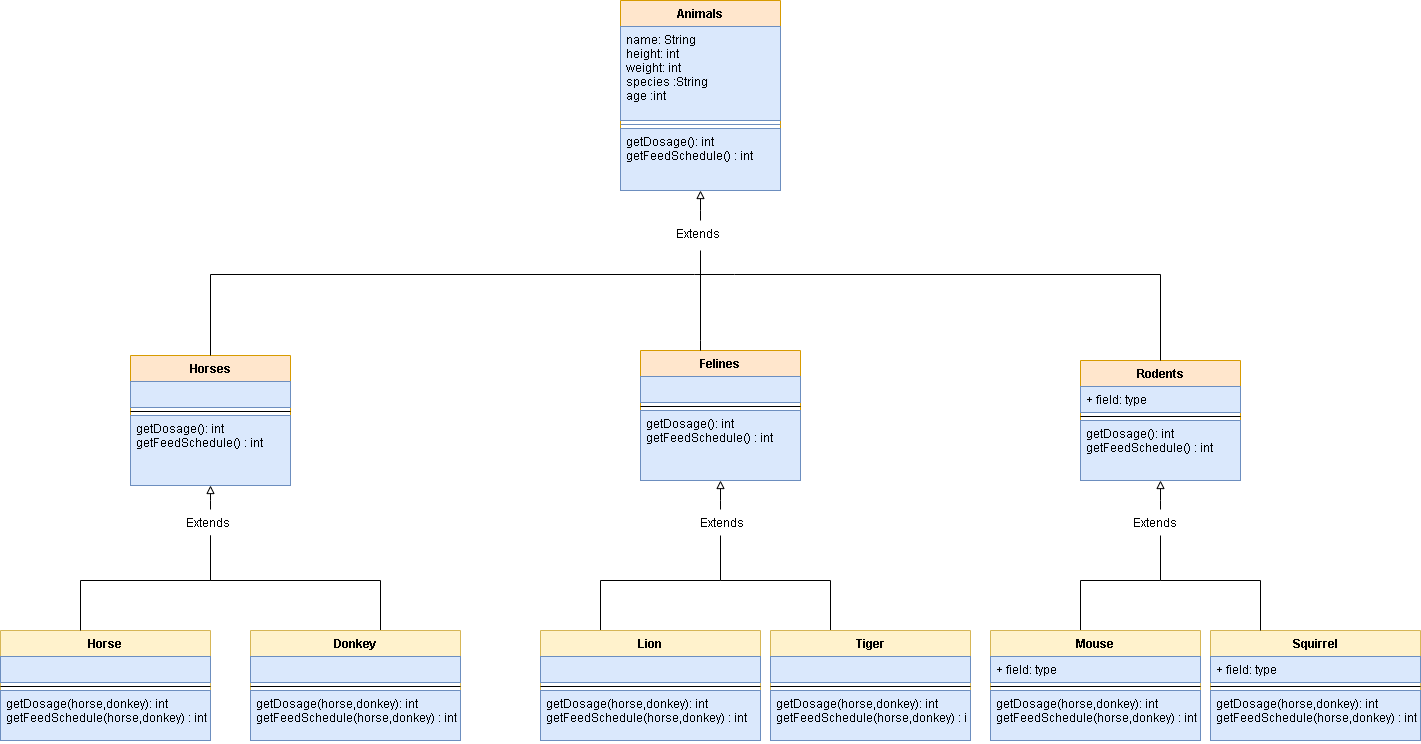

The diagram above was exported from draw.io. Its source (the exported page's mxGraphModel, read from the mxfile embedded in the PNG):
<mxGraphModel dx="1865" dy="547" grid="1" gridSize="10" guides="1" tooltips="1" connect="1" arrows="1" fold="1" page="1" pageScale="1" pageWidth="827" pageHeight="1169" math="0" shadow="0">
  <root>
    <mxCell id="0" />
    <mxCell id="1" parent="0" />
    <mxCell id="fusliQBVBwAT4Y1Il2Qh-13" value="Animals" style="swimlane;fontStyle=1;align=center;verticalAlign=top;childLayout=stackLayout;horizontal=1;startSize=26;horizontalStack=0;resizeParent=1;resizeParentMax=0;resizeLast=0;collapsible=1;marginBottom=0;rounded=0;shadow=0;strokeWidth=1;fillColor=#ffe6cc;strokeColor=#d79b00;" parent="1" vertex="1">
      <mxGeometry x="320" y="50" width="160" height="190" as="geometry" />
    </mxCell>
    <mxCell id="fusliQBVBwAT4Y1Il2Qh-14" value="name: String&#10;height: int&#10;weight: int&#10;species :String&#10;age :int" style="text;strokeColor=#6c8ebf;fillColor=#dae8fc;align=left;verticalAlign=top;spacingLeft=4;spacingRight=4;overflow=hidden;rotatable=0;points=[[0,0.5],[1,0.5]];portConstraint=eastwest;rounded=0;shadow=0;" parent="fusliQBVBwAT4Y1Il2Qh-13" vertex="1">
      <mxGeometry y="26" width="160" height="94" as="geometry" />
    </mxCell>
    <mxCell id="fusliQBVBwAT4Y1Il2Qh-15" value="" style="line;strokeWidth=1;fillColor=#dae8fc;align=left;verticalAlign=middle;spacingTop=-1;spacingLeft=3;spacingRight=3;rotatable=0;labelPosition=right;points=[];portConstraint=eastwest;rounded=0;shadow=0;strokeColor=#6c8ebf;" parent="fusliQBVBwAT4Y1Il2Qh-13" vertex="1">
      <mxGeometry y="120" width="160" height="8" as="geometry" />
    </mxCell>
    <mxCell id="fusliQBVBwAT4Y1Il2Qh-16" value="getDosage(): int&#10;getFeedSchedule() : int" style="text;strokeColor=#6c8ebf;fillColor=#dae8fc;align=left;verticalAlign=top;spacingLeft=4;spacingRight=4;overflow=hidden;rotatable=0;points=[[0,0.5],[1,0.5]];portConstraint=eastwest;rounded=0;shadow=0;" parent="fusliQBVBwAT4Y1Il2Qh-13" vertex="1">
      <mxGeometry y="128" width="160" height="62" as="geometry" />
    </mxCell>
    <mxCell id="fusliQBVBwAT4Y1Il2Qh-33" value="Horses" style="swimlane;fontStyle=1;align=center;verticalAlign=top;childLayout=stackLayout;horizontal=1;startSize=26;horizontalStack=0;resizeParent=1;resizeParentMax=0;resizeLast=0;collapsible=1;marginBottom=0;rounded=0;shadow=0;strokeWidth=1;fillColor=#ffe6cc;strokeColor=#d79b00;" parent="1" vertex="1">
      <mxGeometry x="-170" y="405" width="160" height="130" as="geometry" />
    </mxCell>
    <mxCell id="fusliQBVBwAT4Y1Il2Qh-34" value="" style="text;strokeColor=#6c8ebf;fillColor=#dae8fc;align=left;verticalAlign=top;spacingLeft=4;spacingRight=4;overflow=hidden;rotatable=0;points=[[0,0.5],[1,0.5]];portConstraint=eastwest;rounded=0;shadow=0;" parent="fusliQBVBwAT4Y1Il2Qh-33" vertex="1">
      <mxGeometry y="26" width="160" height="26" as="geometry" />
    </mxCell>
    <mxCell id="fusliQBVBwAT4Y1Il2Qh-35" value="" style="line;strokeWidth=1;fillColor=none;align=left;verticalAlign=middle;spacingTop=-1;spacingLeft=3;spacingRight=3;rotatable=0;labelPosition=right;points=[];portConstraint=eastwest;rounded=0;shadow=0;" parent="fusliQBVBwAT4Y1Il2Qh-33" vertex="1">
      <mxGeometry y="52" width="160" height="8" as="geometry" />
    </mxCell>
    <mxCell id="fusliQBVBwAT4Y1Il2Qh-36" value="getDosage(): int &#10;getFeedSchedule() : int" style="text;strokeColor=#6c8ebf;fillColor=#dae8fc;align=left;verticalAlign=top;spacingLeft=4;spacingRight=4;overflow=hidden;rotatable=0;points=[[0,0.5],[1,0.5]];portConstraint=eastwest;rounded=0;shadow=0;" parent="fusliQBVBwAT4Y1Il2Qh-33" vertex="1">
      <mxGeometry y="60" width="160" height="70" as="geometry" />
    </mxCell>
    <mxCell id="fusliQBVBwAT4Y1Il2Qh-51" style="edgeStyle=orthogonalEdgeStyle;rounded=0;orthogonalLoop=1;jettySize=auto;html=1;endArrow=block;endFill=0;entryX=0.5;entryY=1;entryDx=0;entryDy=0;startArrow=none;" parent="1" source="fusliQBVBwAT4Y1Il2Qh-52" target="fusliQBVBwAT4Y1Il2Qh-13" edge="1">
      <mxGeometry relative="1" as="geometry">
        <mxPoint x="400" y="290" as="targetPoint" />
        <Array as="points">
          <mxPoint x="400" y="260" />
          <mxPoint x="400" y="260" />
        </Array>
      </mxGeometry>
    </mxCell>
    <mxCell id="fusliQBVBwAT4Y1Il2Qh-37" value="Felines" style="swimlane;fontStyle=1;align=center;verticalAlign=top;childLayout=stackLayout;horizontal=1;startSize=26;horizontalStack=0;resizeParent=1;resizeParentMax=0;resizeLast=0;collapsible=1;marginBottom=0;rounded=0;shadow=0;strokeWidth=1;fillColor=#ffe6cc;strokeColor=#d79b00;" parent="1" vertex="1">
      <mxGeometry x="340" y="400" width="160" height="130" as="geometry" />
    </mxCell>
    <mxCell id="fusliQBVBwAT4Y1Il2Qh-38" value="" style="text;strokeColor=#6c8ebf;fillColor=#dae8fc;align=left;verticalAlign=top;spacingLeft=4;spacingRight=4;overflow=hidden;rotatable=0;points=[[0,0.5],[1,0.5]];portConstraint=eastwest;rounded=0;shadow=0;" parent="fusliQBVBwAT4Y1Il2Qh-37" vertex="1">
      <mxGeometry y="26" width="160" height="26" as="geometry" />
    </mxCell>
    <mxCell id="fusliQBVBwAT4Y1Il2Qh-39" value="" style="line;strokeWidth=1;fillColor=none;align=left;verticalAlign=middle;spacingTop=-1;spacingLeft=3;spacingRight=3;rotatable=0;labelPosition=right;points=[];portConstraint=eastwest;rounded=0;shadow=0;" parent="fusliQBVBwAT4Y1Il2Qh-37" vertex="1">
      <mxGeometry y="52" width="160" height="8" as="geometry" />
    </mxCell>
    <mxCell id="fusliQBVBwAT4Y1Il2Qh-40" value="getDosage(): int &#10;getFeedSchedule() : int" style="text;strokeColor=#6c8ebf;fillColor=#dae8fc;align=left;verticalAlign=top;spacingLeft=4;spacingRight=4;overflow=hidden;rotatable=0;points=[[0,0.5],[1,0.5]];portConstraint=eastwest;rounded=0;shadow=0;" parent="fusliQBVBwAT4Y1Il2Qh-37" vertex="1">
      <mxGeometry y="60" width="160" height="70" as="geometry" />
    </mxCell>
    <mxCell id="fusliQBVBwAT4Y1Il2Qh-41" value="Rodents" style="swimlane;fontStyle=1;align=center;verticalAlign=top;childLayout=stackLayout;horizontal=1;startSize=26;horizontalStack=0;resizeParent=1;resizeParentMax=0;resizeLast=0;collapsible=1;marginBottom=0;rounded=0;shadow=0;strokeWidth=1;fillColor=#ffe6cc;strokeColor=#d79b00;" parent="1" vertex="1">
      <mxGeometry x="780" y="410" width="160" height="120" as="geometry" />
    </mxCell>
    <mxCell id="fusliQBVBwAT4Y1Il2Qh-42" value="+ field: type" style="text;strokeColor=#6c8ebf;fillColor=#dae8fc;align=left;verticalAlign=top;spacingLeft=4;spacingRight=4;overflow=hidden;rotatable=0;points=[[0,0.5],[1,0.5]];portConstraint=eastwest;rounded=0;shadow=0;" parent="fusliQBVBwAT4Y1Il2Qh-41" vertex="1">
      <mxGeometry y="26" width="160" height="26" as="geometry" />
    </mxCell>
    <mxCell id="fusliQBVBwAT4Y1Il2Qh-43" value="" style="line;strokeWidth=1;fillColor=none;align=left;verticalAlign=middle;spacingTop=-1;spacingLeft=3;spacingRight=3;rotatable=0;labelPosition=right;points=[];portConstraint=eastwest;rounded=0;shadow=0;" parent="fusliQBVBwAT4Y1Il2Qh-41" vertex="1">
      <mxGeometry y="52" width="160" height="8" as="geometry" />
    </mxCell>
    <mxCell id="fusliQBVBwAT4Y1Il2Qh-44" value="getDosage(): int &#10;getFeedSchedule() : int" style="text;strokeColor=#6c8ebf;fillColor=#dae8fc;align=left;verticalAlign=top;spacingLeft=4;spacingRight=4;overflow=hidden;rotatable=0;points=[[0,0.5],[1,0.5]];portConstraint=eastwest;rounded=0;shadow=0;" parent="fusliQBVBwAT4Y1Il2Qh-41" vertex="1">
      <mxGeometry y="60" width="160" height="60" as="geometry" />
    </mxCell>
    <mxCell id="fusliQBVBwAT4Y1Il2Qh-49" style="edgeStyle=orthogonalEdgeStyle;rounded=0;orthogonalLoop=1;jettySize=auto;html=1;entryX=0.5;entryY=0;entryDx=0;entryDy=0;endArrow=none;endFill=0;" parent="1" source="fusliQBVBwAT4Y1Il2Qh-48" target="fusliQBVBwAT4Y1Il2Qh-41" edge="1">
      <mxGeometry relative="1" as="geometry" />
    </mxCell>
    <mxCell id="fusliQBVBwAT4Y1Il2Qh-50" style="edgeStyle=orthogonalEdgeStyle;rounded=0;orthogonalLoop=1;jettySize=auto;html=1;endArrow=none;endFill=0;" parent="1" source="fusliQBVBwAT4Y1Il2Qh-48" target="fusliQBVBwAT4Y1Il2Qh-33" edge="1">
      <mxGeometry relative="1" as="geometry" />
    </mxCell>
    <mxCell id="fusliQBVBwAT4Y1Il2Qh-48" value="" style="line;strokeWidth=1;fillColor=none;align=left;verticalAlign=middle;spacingTop=-1;spacingLeft=3;spacingRight=3;rotatable=0;labelPosition=right;points=[];portConstraint=eastwest;rounded=0;shadow=0;" parent="1" vertex="1">
      <mxGeometry x="394" y="320" width="40" height="8" as="geometry" />
    </mxCell>
    <mxCell id="fusliQBVBwAT4Y1Il2Qh-52" value="Extends&#10;" style="text;strokeColor=none;fillColor=none;align=left;verticalAlign=top;spacingLeft=4;spacingRight=4;overflow=hidden;rotatable=0;points=[[0,0.5],[1,0.5]];portConstraint=eastwest;rounded=0;shadow=0;" parent="1" vertex="1">
      <mxGeometry x="370" y="270" width="100" height="26" as="geometry" />
    </mxCell>
    <mxCell id="fusliQBVBwAT4Y1Il2Qh-53" value="" style="edgeStyle=orthogonalEdgeStyle;rounded=0;orthogonalLoop=1;jettySize=auto;html=1;endArrow=none;endFill=0;" parent="1" source="fusliQBVBwAT4Y1Il2Qh-37" edge="1">
      <mxGeometry relative="1" as="geometry">
        <mxPoint x="400" y="300" as="targetPoint" />
        <mxPoint x="400" y="360" as="sourcePoint" />
        <Array as="points">
          <mxPoint x="400" y="390" />
          <mxPoint x="400" y="390" />
        </Array>
      </mxGeometry>
    </mxCell>
    <mxCell id="fusliQBVBwAT4Y1Il2Qh-83" style="edgeStyle=orthogonalEdgeStyle;rounded=0;orthogonalLoop=1;jettySize=auto;html=1;entryX=0.5;entryY=1;entryDx=0;entryDy=0;endArrow=block;endFill=0;startArrow=none;" parent="1" source="fusliQBVBwAT4Y1Il2Qh-87" target="fusliQBVBwAT4Y1Il2Qh-33" edge="1">
      <mxGeometry relative="1" as="geometry">
        <Array as="points">
          <mxPoint x="-90" y="550" />
          <mxPoint x="-90" y="550" />
        </Array>
      </mxGeometry>
    </mxCell>
    <mxCell id="fusliQBVBwAT4Y1Il2Qh-56" value="Horse" style="swimlane;fontStyle=1;align=center;verticalAlign=top;childLayout=stackLayout;horizontal=1;startSize=26;horizontalStack=0;resizeParent=1;resizeParentMax=0;resizeLast=0;collapsible=1;marginBottom=0;rounded=0;shadow=0;strokeWidth=1;fillColor=#fff2cc;strokeColor=#d6b656;" parent="1" vertex="1">
      <mxGeometry x="-300" y="680" width="210" height="110" as="geometry" />
    </mxCell>
    <mxCell id="fusliQBVBwAT4Y1Il2Qh-57" value=" &#10;" style="text;strokeColor=#6c8ebf;fillColor=#dae8fc;align=left;verticalAlign=top;spacingLeft=4;spacingRight=4;overflow=hidden;rotatable=0;points=[[0,0.5],[1,0.5]];portConstraint=eastwest;rounded=0;shadow=0;" parent="fusliQBVBwAT4Y1Il2Qh-56" vertex="1">
      <mxGeometry y="26" width="210" height="26" as="geometry" />
    </mxCell>
    <mxCell id="fusliQBVBwAT4Y1Il2Qh-58" value="" style="line;strokeWidth=1;fillColor=none;align=left;verticalAlign=middle;spacingTop=-1;spacingLeft=3;spacingRight=3;rotatable=0;labelPosition=right;points=[];portConstraint=eastwest;rounded=0;shadow=0;" parent="fusliQBVBwAT4Y1Il2Qh-56" vertex="1">
      <mxGeometry y="52" width="210" height="8" as="geometry" />
    </mxCell>
    <mxCell id="fusliQBVBwAT4Y1Il2Qh-59" value="getDosage(horse,donkey): int &#10;getFeedSchedule(horse,donkey) : int" style="text;strokeColor=#6c8ebf;fillColor=#dae8fc;align=left;verticalAlign=top;spacingLeft=4;spacingRight=4;overflow=hidden;rotatable=0;points=[[0,0.5],[1,0.5]];portConstraint=eastwest;rounded=0;shadow=0;" parent="fusliQBVBwAT4Y1Il2Qh-56" vertex="1">
      <mxGeometry y="60" width="210" height="50" as="geometry" />
    </mxCell>
    <mxCell id="fusliQBVBwAT4Y1Il2Qh-84" style="edgeStyle=orthogonalEdgeStyle;rounded=0;orthogonalLoop=1;jettySize=auto;html=1;endArrow=none;endFill=0;" parent="1" source="fusliQBVBwAT4Y1Il2Qh-60" target="fusliQBVBwAT4Y1Il2Qh-87" edge="1">
      <mxGeometry relative="1" as="geometry">
        <mxPoint x="-90" y="590" as="targetPoint" />
        <Array as="points">
          <mxPoint x="80" y="630" />
          <mxPoint x="-90" y="630" />
        </Array>
      </mxGeometry>
    </mxCell>
    <mxCell id="fusliQBVBwAT4Y1Il2Qh-60" value="Donkey" style="swimlane;fontStyle=1;align=center;verticalAlign=top;childLayout=stackLayout;horizontal=1;startSize=26;horizontalStack=0;resizeParent=1;resizeParentMax=0;resizeLast=0;collapsible=1;marginBottom=0;rounded=0;shadow=0;strokeWidth=1;fillColor=#fff2cc;strokeColor=#d6b656;" parent="1" vertex="1">
      <mxGeometry x="-50" y="680" width="210" height="110" as="geometry" />
    </mxCell>
    <mxCell id="fusliQBVBwAT4Y1Il2Qh-61" value=" &#10;" style="text;strokeColor=#6c8ebf;fillColor=#dae8fc;align=left;verticalAlign=top;spacingLeft=4;spacingRight=4;overflow=hidden;rotatable=0;points=[[0,0.5],[1,0.5]];portConstraint=eastwest;rounded=0;shadow=0;" parent="fusliQBVBwAT4Y1Il2Qh-60" vertex="1">
      <mxGeometry y="26" width="210" height="26" as="geometry" />
    </mxCell>
    <mxCell id="fusliQBVBwAT4Y1Il2Qh-62" value="" style="line;strokeWidth=1;fillColor=none;align=left;verticalAlign=middle;spacingTop=-1;spacingLeft=3;spacingRight=3;rotatable=0;labelPosition=right;points=[];portConstraint=eastwest;rounded=0;shadow=0;" parent="fusliQBVBwAT4Y1Il2Qh-60" vertex="1">
      <mxGeometry y="52" width="210" height="8" as="geometry" />
    </mxCell>
    <mxCell id="fusliQBVBwAT4Y1Il2Qh-63" value="getDosage(horse,donkey): int &#10;getFeedSchedule(horse,donkey) : int" style="text;strokeColor=#6c8ebf;fillColor=#dae8fc;align=left;verticalAlign=top;spacingLeft=4;spacingRight=4;overflow=hidden;rotatable=0;points=[[0,0.5],[1,0.5]];portConstraint=eastwest;rounded=0;shadow=0;" parent="fusliQBVBwAT4Y1Il2Qh-60" vertex="1">
      <mxGeometry y="60" width="210" height="50" as="geometry" />
    </mxCell>
    <mxCell id="fusliQBVBwAT4Y1Il2Qh-89" style="edgeStyle=orthogonalEdgeStyle;rounded=0;orthogonalLoop=1;jettySize=auto;html=1;entryX=0.5;entryY=1;entryDx=0;entryDy=0;endArrow=block;endFill=0;startArrow=none;" parent="1" source="fusliQBVBwAT4Y1Il2Qh-91" target="fusliQBVBwAT4Y1Il2Qh-37" edge="1">
      <mxGeometry relative="1" as="geometry">
        <Array as="points">
          <mxPoint x="420" y="550" />
          <mxPoint x="420" y="550" />
        </Array>
      </mxGeometry>
    </mxCell>
    <mxCell id="fusliQBVBwAT4Y1Il2Qh-93" style="edgeStyle=orthogonalEdgeStyle;rounded=0;orthogonalLoop=1;jettySize=auto;html=1;endArrow=none;endFill=0;" parent="1" source="fusliQBVBwAT4Y1Il2Qh-72" edge="1">
      <mxGeometry relative="1" as="geometry">
        <mxPoint x="420" y="629.9999999999999" as="targetPoint" />
        <Array as="points">
          <mxPoint x="300" y="630" />
        </Array>
      </mxGeometry>
    </mxCell>
    <mxCell id="fusliQBVBwAT4Y1Il2Qh-72" value="Lion" style="swimlane;fontStyle=1;align=center;verticalAlign=top;childLayout=stackLayout;horizontal=1;startSize=26;horizontalStack=0;resizeParent=1;resizeParentMax=0;resizeLast=0;collapsible=1;marginBottom=0;rounded=0;shadow=0;strokeWidth=1;fillColor=#fff2cc;strokeColor=#d6b656;" parent="1" vertex="1">
      <mxGeometry x="240" y="680" width="220" height="110" as="geometry" />
    </mxCell>
    <mxCell id="fusliQBVBwAT4Y1Il2Qh-73" value=" &#10;" style="text;strokeColor=#6c8ebf;fillColor=#dae8fc;align=left;verticalAlign=top;spacingLeft=4;spacingRight=4;overflow=hidden;rotatable=0;points=[[0,0.5],[1,0.5]];portConstraint=eastwest;rounded=0;shadow=0;" parent="fusliQBVBwAT4Y1Il2Qh-72" vertex="1">
      <mxGeometry y="26" width="220" height="26" as="geometry" />
    </mxCell>
    <mxCell id="fusliQBVBwAT4Y1Il2Qh-74" value="" style="line;strokeWidth=1;fillColor=none;align=left;verticalAlign=middle;spacingTop=-1;spacingLeft=3;spacingRight=3;rotatable=0;labelPosition=right;points=[];portConstraint=eastwest;rounded=0;shadow=0;" parent="fusliQBVBwAT4Y1Il2Qh-72" vertex="1">
      <mxGeometry y="52" width="220" height="8" as="geometry" />
    </mxCell>
    <mxCell id="fusliQBVBwAT4Y1Il2Qh-75" value="getDosage(horse,donkey): int &#10;getFeedSchedule(horse,donkey) : int" style="text;strokeColor=#6c8ebf;fillColor=#dae8fc;align=left;verticalAlign=top;spacingLeft=4;spacingRight=4;overflow=hidden;rotatable=0;points=[[0,0.5],[1,0.5]];portConstraint=eastwest;rounded=0;shadow=0;" parent="fusliQBVBwAT4Y1Il2Qh-72" vertex="1">
      <mxGeometry y="60" width="220" height="50" as="geometry" />
    </mxCell>
    <mxCell id="fusliQBVBwAT4Y1Il2Qh-90" style="edgeStyle=orthogonalEdgeStyle;rounded=0;orthogonalLoop=1;jettySize=auto;html=1;endArrow=none;endFill=0;" parent="1" source="fusliQBVBwAT4Y1Il2Qh-76" target="fusliQBVBwAT4Y1Il2Qh-91" edge="1">
      <mxGeometry relative="1" as="geometry">
        <mxPoint x="420" y="600" as="targetPoint" />
        <Array as="points">
          <mxPoint x="530" y="630" />
          <mxPoint x="420" y="630" />
        </Array>
      </mxGeometry>
    </mxCell>
    <mxCell id="fusliQBVBwAT4Y1Il2Qh-76" value="Tiger" style="swimlane;fontStyle=1;align=center;verticalAlign=top;childLayout=stackLayout;horizontal=1;startSize=26;horizontalStack=0;resizeParent=1;resizeParentMax=0;resizeLast=0;collapsible=1;marginBottom=0;rounded=0;shadow=0;strokeWidth=1;fillColor=#fff2cc;strokeColor=#d6b656;" parent="1" vertex="1">
      <mxGeometry x="470" y="680" width="200" height="110" as="geometry" />
    </mxCell>
    <mxCell id="fusliQBVBwAT4Y1Il2Qh-77" value=" &#10;" style="text;strokeColor=#6c8ebf;fillColor=#dae8fc;align=left;verticalAlign=top;spacingLeft=4;spacingRight=4;overflow=hidden;rotatable=0;points=[[0,0.5],[1,0.5]];portConstraint=eastwest;rounded=0;shadow=0;" parent="fusliQBVBwAT4Y1Il2Qh-76" vertex="1">
      <mxGeometry y="26" width="200" height="26" as="geometry" />
    </mxCell>
    <mxCell id="fusliQBVBwAT4Y1Il2Qh-78" value="" style="line;strokeWidth=1;fillColor=none;align=left;verticalAlign=middle;spacingTop=-1;spacingLeft=3;spacingRight=3;rotatable=0;labelPosition=right;points=[];portConstraint=eastwest;rounded=0;shadow=0;" parent="fusliQBVBwAT4Y1Il2Qh-76" vertex="1">
      <mxGeometry y="52" width="200" height="8" as="geometry" />
    </mxCell>
    <mxCell id="fusliQBVBwAT4Y1Il2Qh-79" value="getDosage(horse,donkey): int &#10;getFeedSchedule(horse,donkey) : int" style="text;strokeColor=#6c8ebf;fillColor=#dae8fc;align=left;verticalAlign=top;spacingLeft=4;spacingRight=4;overflow=hidden;rotatable=0;points=[[0,0.5],[1,0.5]];portConstraint=eastwest;rounded=0;shadow=0;" parent="fusliQBVBwAT4Y1Il2Qh-76" vertex="1">
      <mxGeometry y="60" width="200" height="50" as="geometry" />
    </mxCell>
    <mxCell id="fusliQBVBwAT4Y1Il2Qh-87" value="Extends" style="text;strokeColor=none;fillColor=none;align=left;verticalAlign=top;spacingLeft=4;spacingRight=4;overflow=hidden;rotatable=0;points=[[0,0.5],[1,0.5]];portConstraint=eastwest;rounded=0;shadow=0;" parent="1" vertex="1">
      <mxGeometry x="-120" y="559" width="100" height="26" as="geometry" />
    </mxCell>
    <mxCell id="fusliQBVBwAT4Y1Il2Qh-88" value="" style="edgeStyle=orthogonalEdgeStyle;rounded=0;orthogonalLoop=1;jettySize=auto;html=1;endArrow=none;endFill=0;" parent="1" source="fusliQBVBwAT4Y1Il2Qh-56" target="fusliQBVBwAT4Y1Il2Qh-87" edge="1">
      <mxGeometry relative="1" as="geometry">
        <mxPoint x="-220" y="680" as="sourcePoint" />
        <mxPoint x="-90" y="535" as="targetPoint" />
        <Array as="points">
          <mxPoint x="-220" y="630" />
          <mxPoint x="-90" y="630" />
        </Array>
      </mxGeometry>
    </mxCell>
    <mxCell id="fusliQBVBwAT4Y1Il2Qh-91" value="Extends" style="text;strokeColor=none;fillColor=none;align=left;verticalAlign=top;spacingLeft=4;spacingRight=4;overflow=hidden;rotatable=0;points=[[0,0.5],[1,0.5]];portConstraint=eastwest;rounded=0;shadow=0;" parent="1" vertex="1">
      <mxGeometry x="394" y="559" width="100" height="26" as="geometry" />
    </mxCell>
    <mxCell id="fusliQBVBwAT4Y1Il2Qh-107" style="edgeStyle=orthogonalEdgeStyle;rounded=0;orthogonalLoop=1;jettySize=auto;html=1;endArrow=none;endFill=0;" parent="1" source="fusliQBVBwAT4Y1Il2Qh-94" edge="1">
      <mxGeometry relative="1" as="geometry">
        <mxPoint x="860" y="629.9999999999999" as="targetPoint" />
        <Array as="points">
          <mxPoint x="780" y="630" />
        </Array>
      </mxGeometry>
    </mxCell>
    <mxCell id="fusliQBVBwAT4Y1Il2Qh-94" value="Mouse" style="swimlane;fontStyle=1;align=center;verticalAlign=top;childLayout=stackLayout;horizontal=1;startSize=26;horizontalStack=0;resizeParent=1;resizeParentMax=0;resizeLast=0;collapsible=1;marginBottom=0;rounded=0;shadow=0;strokeWidth=1;fillColor=#fff2cc;strokeColor=#d6b656;" parent="1" vertex="1">
      <mxGeometry x="690" y="680" width="210" height="110" as="geometry" />
    </mxCell>
    <mxCell id="fusliQBVBwAT4Y1Il2Qh-95" value="+ field: type" style="text;strokeColor=#6c8ebf;fillColor=#dae8fc;align=left;verticalAlign=top;spacingLeft=4;spacingRight=4;overflow=hidden;rotatable=0;points=[[0,0.5],[1,0.5]];portConstraint=eastwest;rounded=0;shadow=0;" parent="fusliQBVBwAT4Y1Il2Qh-94" vertex="1">
      <mxGeometry y="26" width="210" height="26" as="geometry" />
    </mxCell>
    <mxCell id="fusliQBVBwAT4Y1Il2Qh-96" value="" style="line;strokeWidth=1;fillColor=none;align=left;verticalAlign=middle;spacingTop=-1;spacingLeft=3;spacingRight=3;rotatable=0;labelPosition=right;points=[];portConstraint=eastwest;rounded=0;shadow=0;" parent="fusliQBVBwAT4Y1Il2Qh-94" vertex="1">
      <mxGeometry y="52" width="210" height="8" as="geometry" />
    </mxCell>
    <mxCell id="fusliQBVBwAT4Y1Il2Qh-97" value="getDosage(horse,donkey): int &#10;getFeedSchedule(horse,donkey) : int" style="text;strokeColor=#6c8ebf;fillColor=#dae8fc;align=left;verticalAlign=top;spacingLeft=4;spacingRight=4;overflow=hidden;rotatable=0;points=[[0,0.5],[1,0.5]];portConstraint=eastwest;rounded=0;shadow=0;" parent="fusliQBVBwAT4Y1Il2Qh-94" vertex="1">
      <mxGeometry y="60" width="210" height="50" as="geometry" />
    </mxCell>
    <mxCell id="fusliQBVBwAT4Y1Il2Qh-103" style="edgeStyle=orthogonalEdgeStyle;rounded=0;orthogonalLoop=1;jettySize=auto;html=1;endArrow=block;endFill=0;startArrow=none;" parent="1" source="fusliQBVBwAT4Y1Il2Qh-108" target="fusliQBVBwAT4Y1Il2Qh-44" edge="1">
      <mxGeometry relative="1" as="geometry">
        <mxPoint x="860" y="590" as="targetPoint" />
        <Array as="points">
          <mxPoint x="860" y="550" />
          <mxPoint x="860" y="550" />
        </Array>
      </mxGeometry>
    </mxCell>
    <mxCell id="fusliQBVBwAT4Y1Il2Qh-98" value="Squirrel" style="swimlane;fontStyle=1;align=center;verticalAlign=top;childLayout=stackLayout;horizontal=1;startSize=26;horizontalStack=0;resizeParent=1;resizeParentMax=0;resizeLast=0;collapsible=1;marginBottom=0;rounded=0;shadow=0;strokeWidth=1;fillColor=#fff2cc;strokeColor=#d6b656;" parent="1" vertex="1">
      <mxGeometry x="910" y="680" width="210" height="110" as="geometry" />
    </mxCell>
    <mxCell id="fusliQBVBwAT4Y1Il2Qh-99" value="+ field: type" style="text;strokeColor=#6c8ebf;fillColor=#dae8fc;align=left;verticalAlign=top;spacingLeft=4;spacingRight=4;overflow=hidden;rotatable=0;points=[[0,0.5],[1,0.5]];portConstraint=eastwest;rounded=0;shadow=0;" parent="fusliQBVBwAT4Y1Il2Qh-98" vertex="1">
      <mxGeometry y="26" width="210" height="26" as="geometry" />
    </mxCell>
    <mxCell id="fusliQBVBwAT4Y1Il2Qh-100" value="" style="line;strokeWidth=1;fillColor=none;align=left;verticalAlign=middle;spacingTop=-1;spacingLeft=3;spacingRight=3;rotatable=0;labelPosition=right;points=[];portConstraint=eastwest;rounded=0;shadow=0;" parent="fusliQBVBwAT4Y1Il2Qh-98" vertex="1">
      <mxGeometry y="52" width="210" height="8" as="geometry" />
    </mxCell>
    <mxCell id="fusliQBVBwAT4Y1Il2Qh-101" value="getDosage(horse,donkey): int &#10;getFeedSchedule(horse,donkey) : int" style="text;strokeColor=#6c8ebf;fillColor=#dae8fc;align=left;verticalAlign=top;spacingLeft=4;spacingRight=4;overflow=hidden;rotatable=0;points=[[0,0.5],[1,0.5]];portConstraint=eastwest;rounded=0;shadow=0;" parent="fusliQBVBwAT4Y1Il2Qh-98" vertex="1">
      <mxGeometry y="60" width="210" height="50" as="geometry" />
    </mxCell>
    <mxCell id="fusliQBVBwAT4Y1Il2Qh-108" value="Extends" style="text;strokeColor=none;fillColor=none;align=left;verticalAlign=top;spacingLeft=4;spacingRight=4;overflow=hidden;rotatable=0;points=[[0,0.5],[1,0.5]];portConstraint=eastwest;rounded=0;shadow=0;" parent="1" vertex="1">
      <mxGeometry x="827" y="559" width="100" height="26" as="geometry" />
    </mxCell>
    <mxCell id="fusliQBVBwAT4Y1Il2Qh-109" value="" style="edgeStyle=orthogonalEdgeStyle;rounded=0;orthogonalLoop=1;jettySize=auto;html=1;endArrow=none;endFill=0;" parent="1" source="fusliQBVBwAT4Y1Il2Qh-98" target="fusliQBVBwAT4Y1Il2Qh-108" edge="1">
      <mxGeometry relative="1" as="geometry">
        <mxPoint x="860.0344827586209" y="529.9999999999999" as="targetPoint" />
        <mxPoint x="960.0344827586209" y="680" as="sourcePoint" />
        <Array as="points">
          <mxPoint x="960" y="630" />
          <mxPoint x="860" y="630" />
        </Array>
      </mxGeometry>
    </mxCell>
  </root>
</mxGraphModel>